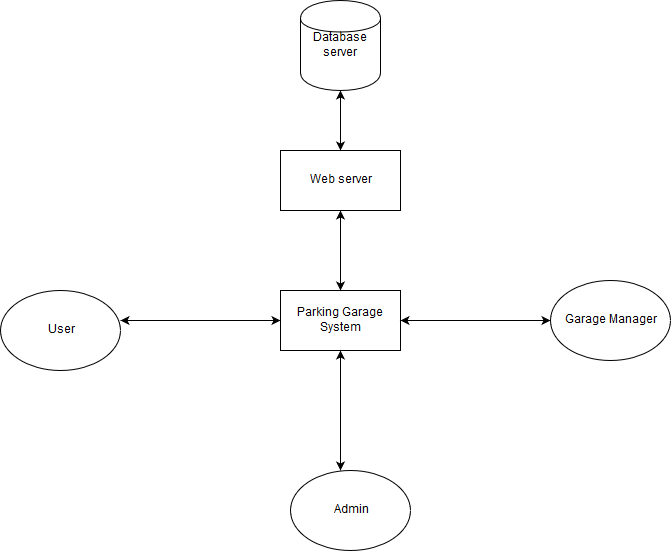

The diagram above was exported from draw.io. Its source (the exported page's mxGraphModel, read from the mxfile embedded in the PNG):
<mxGraphModel dx="876" dy="1554" grid="1" gridSize="10" guides="1" tooltips="1" connect="1" arrows="1" fold="1" page="1" pageScale="1" pageWidth="850" pageHeight="1100" background="#ffffff" math="0" shadow="0">
  <root>
    <mxCell id="0" />
    <mxCell id="1" parent="0" />
    <mxCell id="2" value="Parking Garage System" style="whiteSpace=wrap;html=1;" vertex="1" parent="1">
      <mxGeometry x="370" y="220" width="120" height="60" as="geometry" />
    </mxCell>
    <mxCell id="3" value="" style="endArrow=classic;startArrow=classic;html=1;exitX=0.5;exitY=0;" edge="1" parent="1" source="2">
      <mxGeometry width="50" height="50" relative="1" as="geometry">
        <mxPoint x="400" y="220" as="sourcePoint" />
        <mxPoint x="430" y="140" as="targetPoint" />
      </mxGeometry>
    </mxCell>
    <mxCell id="4" value="" style="endArrow=classic;startArrow=classic;html=1;exitX=1;exitY=0.5;" edge="1" parent="1" source="2">
      <mxGeometry width="50" height="50" relative="1" as="geometry">
        <mxPoint x="490" y="280" as="sourcePoint" />
        <mxPoint x="640" y="250" as="targetPoint" />
      </mxGeometry>
    </mxCell>
    <mxCell id="5" value="" style="endArrow=classic;startArrow=classic;html=1;entryX=0;entryY=0.5;" edge="1" parent="1" target="2">
      <mxGeometry width="50" height="50" relative="1" as="geometry">
        <mxPoint x="210" y="250" as="sourcePoint" />
        <mxPoint x="370" y="230" as="targetPoint" />
      </mxGeometry>
    </mxCell>
    <mxCell id="6" value="" style="endArrow=classic;startArrow=classic;html=1;entryX=0.5;entryY=1;" edge="1" parent="1" target="2">
      <mxGeometry width="50" height="50" relative="1" as="geometry">
        <mxPoint x="430" y="400" as="sourcePoint" />
        <mxPoint x="460" y="280" as="targetPoint" />
      </mxGeometry>
    </mxCell>
    <mxCell id="8" value="User" style="ellipse;whiteSpace=wrap;html=1;" vertex="1" parent="1">
      <mxGeometry x="90" y="220" width="120" height="80" as="geometry" />
    </mxCell>
    <mxCell id="9" value="Admin" style="ellipse;whiteSpace=wrap;html=1;" vertex="1" parent="1">
      <mxGeometry x="380" y="400" width="120" height="80" as="geometry" />
    </mxCell>
    <mxCell id="10" value="Garage Manager" style="ellipse;whiteSpace=wrap;html=1;" vertex="1" parent="1">
      <mxGeometry x="640" y="210" width="120" height="80" as="geometry" />
    </mxCell>
    <mxCell id="11" value="Web server" style="whiteSpace=wrap;html=1;" vertex="1" parent="1">
      <mxGeometry x="370" y="80" width="120" height="60" as="geometry" />
    </mxCell>
    <mxCell id="12" value="" style="endArrow=classic;startArrow=classic;html=1;exitX=0.5;exitY=0;" edge="1" parent="1" source="11">
      <mxGeometry width="50" height="50" relative="1" as="geometry">
        <mxPoint x="410" y="80" as="sourcePoint" />
        <mxPoint x="430" y="20" as="targetPoint" />
      </mxGeometry>
    </mxCell>
    <mxCell id="13" value="Database server" style="shape=cylinder;whiteSpace=wrap;html=1;" vertex="1" parent="1">
      <mxGeometry x="390" y="-70" width="80" height="90" as="geometry" />
    </mxCell>
  </root>
</mxGraphModel>